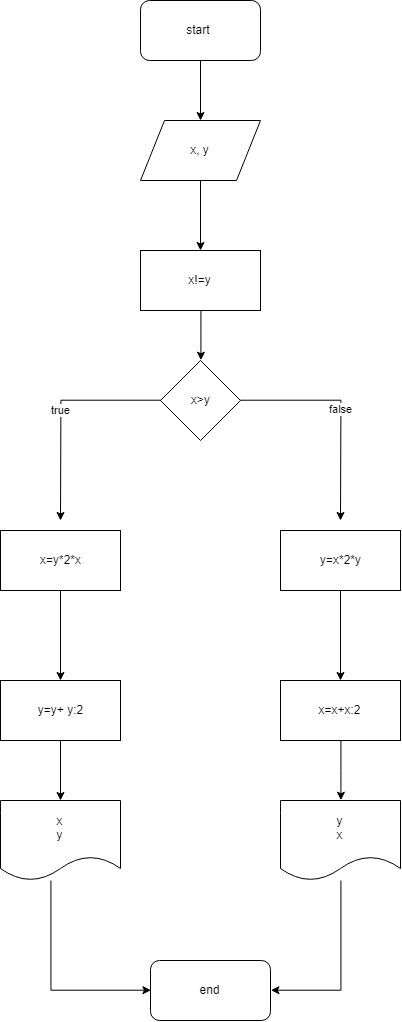

The diagram above was exported from draw.io. Its source (the exported page's mxGraphModel, read from the mxfile embedded in the PNG):
<mxGraphModel dx="1991" dy="1136" grid="1" gridSize="10" guides="1" tooltips="1" connect="1" arrows="1" fold="1" page="1" pageScale="1" pageWidth="827" pageHeight="1169" math="0" shadow="0">
  <root>
    <mxCell id="0" />
    <mxCell id="1" parent="0" />
    <mxCell id="0sAsSG8fGGj8FQDYBrCN-3" style="edgeStyle=orthogonalEdgeStyle;rounded=0;orthogonalLoop=1;jettySize=auto;html=1;" edge="1" parent="1" source="0sAsSG8fGGj8FQDYBrCN-1">
      <mxGeometry relative="1" as="geometry">
        <mxPoint x="380" y="160" as="targetPoint" />
      </mxGeometry>
    </mxCell>
    <mxCell id="0sAsSG8fGGj8FQDYBrCN-1" value="start&amp;nbsp;" style="rounded=1;whiteSpace=wrap;html=1;" vertex="1" parent="1">
      <mxGeometry x="320" y="40" width="120" height="60" as="geometry" />
    </mxCell>
    <mxCell id="0sAsSG8fGGj8FQDYBrCN-4" style="edgeStyle=orthogonalEdgeStyle;rounded=0;orthogonalLoop=1;jettySize=auto;html=1;" edge="1" parent="1">
      <mxGeometry relative="1" as="geometry">
        <mxPoint x="380" y="290" as="targetPoint" />
        <mxPoint x="380" y="220" as="sourcePoint" />
      </mxGeometry>
    </mxCell>
    <mxCell id="0sAsSG8fGGj8FQDYBrCN-7" value="x, y" style="shape=parallelogram;perimeter=parallelogramPerimeter;whiteSpace=wrap;html=1;" vertex="1" parent="1">
      <mxGeometry x="320" y="160" width="120" height="60" as="geometry" />
    </mxCell>
    <mxCell id="0sAsSG8fGGj8FQDYBrCN-10" style="edgeStyle=orthogonalEdgeStyle;rounded=0;orthogonalLoop=1;jettySize=auto;html=1;entryX=0.5;entryY=0;entryDx=0;entryDy=0;" edge="1" parent="1" source="0sAsSG8fGGj8FQDYBrCN-8" target="0sAsSG8fGGj8FQDYBrCN-9">
      <mxGeometry relative="1" as="geometry" />
    </mxCell>
    <mxCell id="0sAsSG8fGGj8FQDYBrCN-8" value="x!=y" style="rounded=0;whiteSpace=wrap;html=1;" vertex="1" parent="1">
      <mxGeometry x="320" y="290" width="120" height="60" as="geometry" />
    </mxCell>
    <mxCell id="0sAsSG8fGGj8FQDYBrCN-11" value="true" style="edgeStyle=orthogonalEdgeStyle;rounded=0;orthogonalLoop=1;jettySize=auto;html=1;" edge="1" parent="1" source="0sAsSG8fGGj8FQDYBrCN-9">
      <mxGeometry relative="1" as="geometry">
        <mxPoint x="240" y="560" as="targetPoint" />
      </mxGeometry>
    </mxCell>
    <mxCell id="0sAsSG8fGGj8FQDYBrCN-17" value="false" style="edgeStyle=orthogonalEdgeStyle;rounded=0;orthogonalLoop=1;jettySize=auto;html=1;" edge="1" parent="1" source="0sAsSG8fGGj8FQDYBrCN-9">
      <mxGeometry relative="1" as="geometry">
        <mxPoint x="520" y="560" as="targetPoint" />
      </mxGeometry>
    </mxCell>
    <mxCell id="0sAsSG8fGGj8FQDYBrCN-9" value="x&amp;gt;y" style="rhombus;whiteSpace=wrap;html=1;" vertex="1" parent="1">
      <mxGeometry x="340" y="400" width="80" height="80" as="geometry" />
    </mxCell>
    <mxCell id="0sAsSG8fGGj8FQDYBrCN-13" style="edgeStyle=orthogonalEdgeStyle;rounded=0;orthogonalLoop=1;jettySize=auto;html=1;" edge="1" parent="1">
      <mxGeometry relative="1" as="geometry">
        <mxPoint x="240" y="720" as="targetPoint" />
        <mxPoint x="240" y="630" as="sourcePoint" />
      </mxGeometry>
    </mxCell>
    <mxCell id="0sAsSG8fGGj8FQDYBrCN-15" value="x=y*2*x" style="rounded=0;whiteSpace=wrap;html=1;" vertex="1" parent="1">
      <mxGeometry x="180" y="570" width="120" height="60" as="geometry" />
    </mxCell>
    <mxCell id="0sAsSG8fGGj8FQDYBrCN-24" style="edgeStyle=orthogonalEdgeStyle;rounded=0;orthogonalLoop=1;jettySize=auto;html=1;" edge="1" parent="1" source="0sAsSG8fGGj8FQDYBrCN-16">
      <mxGeometry relative="1" as="geometry">
        <mxPoint x="240" y="840" as="targetPoint" />
      </mxGeometry>
    </mxCell>
    <mxCell id="0sAsSG8fGGj8FQDYBrCN-16" value="y=y+ y:2" style="rounded=0;whiteSpace=wrap;html=1;" vertex="1" parent="1">
      <mxGeometry x="180" y="720" width="120" height="60" as="geometry" />
    </mxCell>
    <mxCell id="0sAsSG8fGGj8FQDYBrCN-19" style="edgeStyle=orthogonalEdgeStyle;rounded=0;orthogonalLoop=1;jettySize=auto;html=1;" edge="1" parent="1" source="0sAsSG8fGGj8FQDYBrCN-18">
      <mxGeometry relative="1" as="geometry">
        <mxPoint x="520" y="720" as="targetPoint" />
      </mxGeometry>
    </mxCell>
    <mxCell id="0sAsSG8fGGj8FQDYBrCN-18" value="y=x*2*y" style="rounded=0;whiteSpace=wrap;html=1;" vertex="1" parent="1">
      <mxGeometry x="460" y="570" width="120" height="60" as="geometry" />
    </mxCell>
    <mxCell id="0sAsSG8fGGj8FQDYBrCN-27" style="edgeStyle=orthogonalEdgeStyle;rounded=0;orthogonalLoop=1;jettySize=auto;html=1;entryX=0.5;entryY=0;entryDx=0;entryDy=0;" edge="1" parent="1" source="0sAsSG8fGGj8FQDYBrCN-20" target="0sAsSG8fGGj8FQDYBrCN-26">
      <mxGeometry relative="1" as="geometry" />
    </mxCell>
    <mxCell id="0sAsSG8fGGj8FQDYBrCN-20" value="x=x+x:2" style="rounded=0;whiteSpace=wrap;html=1;" vertex="1" parent="1">
      <mxGeometry x="460" y="720" width="120" height="60" as="geometry" />
    </mxCell>
    <mxCell id="0sAsSG8fGGj8FQDYBrCN-29" style="edgeStyle=orthogonalEdgeStyle;rounded=0;orthogonalLoop=1;jettySize=auto;html=1;entryX=0;entryY=0.5;entryDx=0;entryDy=0;" edge="1" parent="1" source="0sAsSG8fGGj8FQDYBrCN-25" target="0sAsSG8fGGj8FQDYBrCN-28">
      <mxGeometry relative="1" as="geometry">
        <Array as="points">
          <mxPoint x="230" y="1030" />
        </Array>
      </mxGeometry>
    </mxCell>
    <mxCell id="0sAsSG8fGGj8FQDYBrCN-25" value="x&lt;br&gt;y&lt;br&gt;" style="shape=document;whiteSpace=wrap;html=1;boundedLbl=1;" vertex="1" parent="1">
      <mxGeometry x="180" y="840" width="120" height="80" as="geometry" />
    </mxCell>
    <mxCell id="0sAsSG8fGGj8FQDYBrCN-30" style="edgeStyle=orthogonalEdgeStyle;rounded=0;orthogonalLoop=1;jettySize=auto;html=1;entryX=1;entryY=0.5;entryDx=0;entryDy=0;" edge="1" parent="1" source="0sAsSG8fGGj8FQDYBrCN-26" target="0sAsSG8fGGj8FQDYBrCN-28">
      <mxGeometry relative="1" as="geometry">
        <Array as="points">
          <mxPoint x="520" y="1030" />
        </Array>
      </mxGeometry>
    </mxCell>
    <mxCell id="0sAsSG8fGGj8FQDYBrCN-26" value="y&lt;br&gt;x&lt;br&gt;" style="shape=document;whiteSpace=wrap;html=1;boundedLbl=1;" vertex="1" parent="1">
      <mxGeometry x="460" y="840" width="120" height="80" as="geometry" />
    </mxCell>
    <mxCell id="0sAsSG8fGGj8FQDYBrCN-28" value="end" style="rounded=1;whiteSpace=wrap;html=1;" vertex="1" parent="1">
      <mxGeometry x="330" y="1000" width="120" height="60" as="geometry" />
    </mxCell>
  </root>
</mxGraphModel>